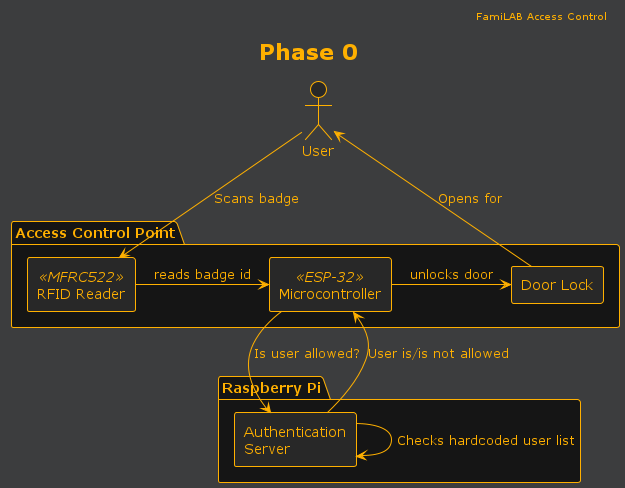

The diagram above was rendered by PlantUML. Its source (embedded in the PNG):
@startuml
!include _shared.puml!style

title Phase 0

actor user as "User"

package "Access Control Point" {
    [reader] as "RFID Reader" <<MFRC522>>
    [mcu] as "Microcontroller" <<ESP-32>>
    [lock] as "Door Lock"
}

package "Raspberry Pi" {
    [server] as "Authentication\nServer"
}

user --> reader: Scans badge
reader -> mcu: reads badge id
mcu --> server: Is user allowed?

server -> server: Checks hardcoded user list

mcu <-- server: User is/is not allowed
mcu -> lock: unlocks door

user <-- lock: Opens for
@enduml